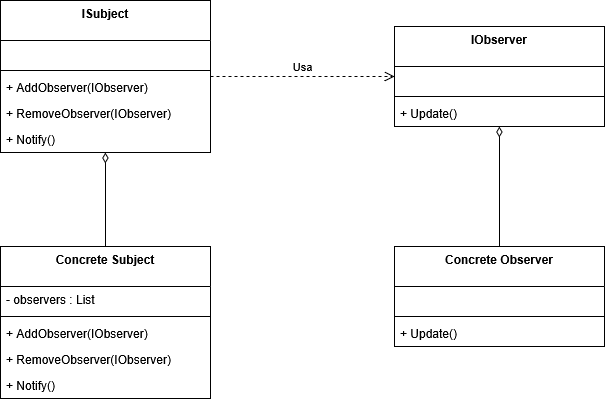

The diagram above was exported from draw.io. Its source (the exported page's mxGraphModel, read from the mxfile embedded in the PNG):
<mxGraphModel dx="1818" dy="659" grid="1" gridSize="10" guides="1" tooltips="1" connect="1" arrows="1" fold="1" page="1" pageScale="1" pageWidth="827" pageHeight="1169" math="0" shadow="0">
  <root>
    <mxCell id="0" />
    <mxCell id="1" parent="0" />
    <mxCell id="83oMG1Soc3TxK7EO06dk-6" parent="1" style="swimlane;fontStyle=1;align=center;verticalAlign=top;childLayout=stackLayout;horizontal=1;startSize=40;horizontalStack=0;resizeParent=1;resizeParentMax=0;resizeLast=0;collapsible=1;marginBottom=0;whiteSpace=wrap;html=1;" value="IObserver" vertex="1">
      <mxGeometry height="100" width="210" x="204" y="50" as="geometry" />
    </mxCell>
    <mxCell id="83oMG1Soc3TxK7EO06dk-7" parent="83oMG1Soc3TxK7EO06dk-6" style="text;strokeColor=none;fillColor=none;align=left;verticalAlign=top;spacingLeft=4;spacingRight=4;overflow=hidden;rotatable=0;points=[[0,0.5],[1,0.5]];portConstraint=eastwest;whiteSpace=wrap;html=1;" value="&amp;nbsp;" vertex="1">
      <mxGeometry height="26" width="210" y="40" as="geometry" />
    </mxCell>
    <mxCell id="83oMG1Soc3TxK7EO06dk-8" parent="83oMG1Soc3TxK7EO06dk-6" style="line;strokeWidth=1;fillColor=none;align=left;verticalAlign=middle;spacingTop=-1;spacingLeft=3;spacingRight=3;rotatable=0;labelPosition=right;points=[];portConstraint=eastwest;strokeColor=inherit;" value="" vertex="1">
      <mxGeometry height="8" width="210" y="66" as="geometry" />
    </mxCell>
    <mxCell id="AZI9iGA9m4LZaXed2W2p-3" parent="83oMG1Soc3TxK7EO06dk-6" style="text;strokeColor=none;fillColor=none;align=left;verticalAlign=top;spacingLeft=4;spacingRight=4;overflow=hidden;rotatable=0;points=[[0,0.5],[1,0.5]];portConstraint=eastwest;whiteSpace=wrap;html=1;" value="+ Update()" vertex="1">
      <mxGeometry height="26" width="210" y="74" as="geometry" />
    </mxCell>
    <mxCell id="N5HSppPBugAI9EG3etv--5" parent="1" style="swimlane;fontStyle=1;align=center;verticalAlign=top;childLayout=stackLayout;horizontal=1;startSize=40;horizontalStack=0;resizeParent=1;resizeParentMax=0;resizeLast=0;collapsible=1;marginBottom=0;whiteSpace=wrap;html=1;" value="ISubject" vertex="1">
      <mxGeometry height="152" width="210" x="-190" y="24" as="geometry" />
    </mxCell>
    <mxCell id="N5HSppPBugAI9EG3etv--6" parent="N5HSppPBugAI9EG3etv--5" style="text;strokeColor=none;fillColor=none;align=left;verticalAlign=top;spacingLeft=4;spacingRight=4;overflow=hidden;rotatable=0;points=[[0,0.5],[1,0.5]];portConstraint=eastwest;whiteSpace=wrap;html=1;" value="&amp;nbsp;" vertex="1">
      <mxGeometry height="26" width="210" y="40" as="geometry" />
    </mxCell>
    <mxCell id="N5HSppPBugAI9EG3etv--7" parent="N5HSppPBugAI9EG3etv--5" style="line;strokeWidth=1;fillColor=none;align=left;verticalAlign=middle;spacingTop=-1;spacingLeft=3;spacingRight=3;rotatable=0;labelPosition=right;points=[];portConstraint=eastwest;strokeColor=inherit;" value="" vertex="1">
      <mxGeometry height="8" width="210" y="66" as="geometry" />
    </mxCell>
    <mxCell id="N5HSppPBugAI9EG3etv--8" parent="N5HSppPBugAI9EG3etv--5" style="text;strokeColor=none;fillColor=none;align=left;verticalAlign=top;spacingLeft=4;spacingRight=4;overflow=hidden;rotatable=0;points=[[0,0.5],[1,0.5]];portConstraint=eastwest;whiteSpace=wrap;html=1;" value="+ AddObserver(IObserver)" vertex="1">
      <mxGeometry height="26" width="210" y="74" as="geometry" />
    </mxCell>
    <mxCell id="6v4Xt-UHO3zoHP1AUXPK-1" parent="N5HSppPBugAI9EG3etv--5" style="text;strokeColor=none;fillColor=none;align=left;verticalAlign=top;spacingLeft=4;spacingRight=4;overflow=hidden;rotatable=0;points=[[0,0.5],[1,0.5]];portConstraint=eastwest;whiteSpace=wrap;html=1;" value="+ RemoveObserver(IObserver)" vertex="1">
      <mxGeometry height="26" width="210" y="100" as="geometry" />
    </mxCell>
    <mxCell id="UFaosBo7sn1JBks-uWkP-1" parent="N5HSppPBugAI9EG3etv--5" style="text;strokeColor=none;fillColor=none;align=left;verticalAlign=top;spacingLeft=4;spacingRight=4;overflow=hidden;rotatable=0;points=[[0,0.5],[1,0.5]];portConstraint=eastwest;whiteSpace=wrap;html=1;" value="+ Notify()" vertex="1">
      <mxGeometry height="26" width="210" y="126" as="geometry" />
    </mxCell>
    <mxCell id="N5HSppPBugAI9EG3etv--9" parent="1" style="swimlane;fontStyle=1;align=center;verticalAlign=top;childLayout=stackLayout;horizontal=1;startSize=40;horizontalStack=0;resizeParent=1;resizeParentMax=0;resizeLast=0;collapsible=1;marginBottom=0;whiteSpace=wrap;html=1;" value="Concrete Subject" vertex="1">
      <mxGeometry height="152" width="210" x="-190" y="270" as="geometry" />
    </mxCell>
    <mxCell id="N5HSppPBugAI9EG3etv--10" parent="N5HSppPBugAI9EG3etv--9" style="text;strokeColor=none;fillColor=none;align=left;verticalAlign=top;spacingLeft=4;spacingRight=4;overflow=hidden;rotatable=0;points=[[0,0.5],[1,0.5]];portConstraint=eastwest;whiteSpace=wrap;html=1;" value="- observers : List" vertex="1">
      <mxGeometry height="26" width="210" y="40" as="geometry" />
    </mxCell>
    <mxCell id="N5HSppPBugAI9EG3etv--11" parent="N5HSppPBugAI9EG3etv--9" style="line;strokeWidth=1;fillColor=none;align=left;verticalAlign=middle;spacingTop=-1;spacingLeft=3;spacingRight=3;rotatable=0;labelPosition=right;points=[];portConstraint=eastwest;strokeColor=inherit;" value="" vertex="1">
      <mxGeometry height="8" width="210" y="66" as="geometry" />
    </mxCell>
    <mxCell id="N5HSppPBugAI9EG3etv--12" parent="N5HSppPBugAI9EG3etv--9" style="text;strokeColor=none;fillColor=none;align=left;verticalAlign=top;spacingLeft=4;spacingRight=4;overflow=hidden;rotatable=0;points=[[0,0.5],[1,0.5]];portConstraint=eastwest;whiteSpace=wrap;html=1;" value="+ AddObserver(IObserver)" vertex="1">
      <mxGeometry height="26" width="210" y="74" as="geometry" />
    </mxCell>
    <mxCell id="6v4Xt-UHO3zoHP1AUXPK-2" parent="N5HSppPBugAI9EG3etv--9" style="text;strokeColor=none;fillColor=none;align=left;verticalAlign=top;spacingLeft=4;spacingRight=4;overflow=hidden;rotatable=0;points=[[0,0.5],[1,0.5]];portConstraint=eastwest;whiteSpace=wrap;html=1;" value="+ RemoveObserver(IObserver)" vertex="1">
      <mxGeometry height="26" width="210" y="100" as="geometry" />
    </mxCell>
    <mxCell id="UFaosBo7sn1JBks-uWkP-2" parent="N5HSppPBugAI9EG3etv--9" style="text;strokeColor=none;fillColor=none;align=left;verticalAlign=top;spacingLeft=4;spacingRight=4;overflow=hidden;rotatable=0;points=[[0,0.5],[1,0.5]];portConstraint=eastwest;whiteSpace=wrap;html=1;" value="+ Notify()" vertex="1">
      <mxGeometry height="26" width="210" y="126" as="geometry" />
    </mxCell>
    <mxCell id="UFaosBo7sn1JBks-uWkP-3" parent="1" style="swimlane;fontStyle=1;align=center;verticalAlign=top;childLayout=stackLayout;horizontal=1;startSize=40;horizontalStack=0;resizeParent=1;resizeParentMax=0;resizeLast=0;collapsible=1;marginBottom=0;whiteSpace=wrap;html=1;" value="Concrete Observer" vertex="1">
      <mxGeometry height="100" width="210" x="204" y="270" as="geometry" />
    </mxCell>
    <mxCell id="UFaosBo7sn1JBks-uWkP-4" parent="UFaosBo7sn1JBks-uWkP-3" style="text;strokeColor=none;fillColor=none;align=left;verticalAlign=top;spacingLeft=4;spacingRight=4;overflow=hidden;rotatable=0;points=[[0,0.5],[1,0.5]];portConstraint=eastwest;whiteSpace=wrap;html=1;" value="&amp;nbsp;" vertex="1">
      <mxGeometry height="26" width="210" y="40" as="geometry" />
    </mxCell>
    <mxCell id="UFaosBo7sn1JBks-uWkP-5" parent="UFaosBo7sn1JBks-uWkP-3" style="line;strokeWidth=1;fillColor=none;align=left;verticalAlign=middle;spacingTop=-1;spacingLeft=3;spacingRight=3;rotatable=0;labelPosition=right;points=[];portConstraint=eastwest;strokeColor=inherit;" value="" vertex="1">
      <mxGeometry height="8" width="210" y="66" as="geometry" />
    </mxCell>
    <mxCell id="UFaosBo7sn1JBks-uWkP-6" parent="UFaosBo7sn1JBks-uWkP-3" style="text;strokeColor=none;fillColor=none;align=left;verticalAlign=top;spacingLeft=4;spacingRight=4;overflow=hidden;rotatable=0;points=[[0,0.5],[1,0.5]];portConstraint=eastwest;whiteSpace=wrap;html=1;" value="+ Update()" vertex="1">
      <mxGeometry height="26" width="210" y="74" as="geometry" />
    </mxCell>
    <mxCell id="UFaosBo7sn1JBks-uWkP-9" edge="1" parent="1" source="N5HSppPBugAI9EG3etv--5" style="endArrow=none;startArrow=diamondThin;endFill=0;startFill=0;html=1;verticalAlign=bottom;labelBackgroundColor=none;strokeWidth=1;startSize=8;endSize=8;rounded=0;" target="N5HSppPBugAI9EG3etv--9" value="">
      <mxGeometry relative="1" width="160" as="geometry">
        <mxPoint x="90" y="200" as="sourcePoint" />
        <mxPoint x="250" y="200" as="targetPoint" />
      </mxGeometry>
    </mxCell>
    <mxCell id="UFaosBo7sn1JBks-uWkP-10" edge="1" parent="1" source="83oMG1Soc3TxK7EO06dk-6" style="endArrow=none;startArrow=diamondThin;endFill=0;startFill=0;html=1;verticalAlign=bottom;labelBackgroundColor=none;strokeWidth=1;startSize=8;endSize=8;rounded=0;" target="UFaosBo7sn1JBks-uWkP-3" value="">
      <mxGeometry relative="1" width="160" as="geometry">
        <mxPoint y="230" as="sourcePoint" />
        <mxPoint y="298" as="targetPoint" />
      </mxGeometry>
    </mxCell>
    <mxCell id="UFaosBo7sn1JBks-uWkP-11" edge="1" parent="1" source="N5HSppPBugAI9EG3etv--5" style="endArrow=open;startArrow=none;endFill=0;startFill=0;endSize=8;html=1;verticalAlign=bottom;dashed=1;labelBackgroundColor=none;rounded=0;" target="83oMG1Soc3TxK7EO06dk-6" value="Usa">
      <mxGeometry relative="1" width="160" as="geometry">
        <mxPoint x="90" y="200" as="sourcePoint" />
        <mxPoint x="250" y="200" as="targetPoint" />
      </mxGeometry>
    </mxCell>
  </root>
</mxGraphModel>